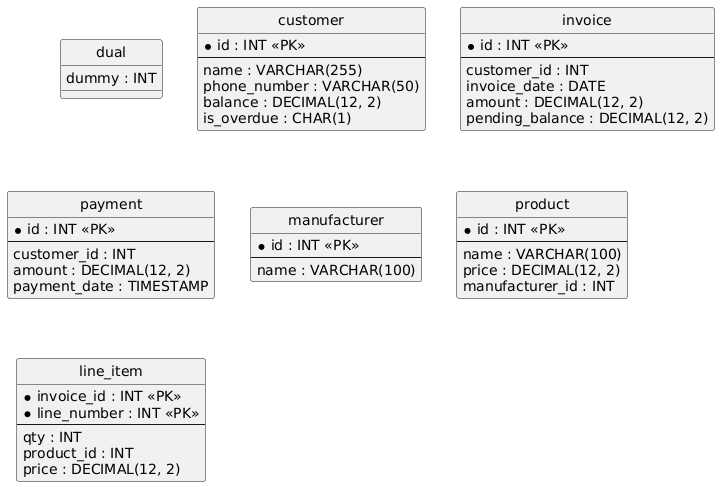

The diagram above was rendered by PlantUML. Its source (embedded in the PNG):
@startuml
hide circle
skinparam linetype ortho

entity "dual" as dual {
  dummy : INT
}

entity "customer" as customer {
  * id : INT <<PK>>
  --
  name : VARCHAR(255)
  phone_number : VARCHAR(50)
  balance : DECIMAL(12, 2)
  is_overdue : CHAR(1)
}

entity "invoice" as invoice {
  * id : INT <<PK>>
  --
  customer_id : INT
  invoice_date : DATE
  amount : DECIMAL(12, 2)
  pending_balance : DECIMAL(12, 2)
}

entity "payment" as payment {
  * id : INT <<PK>>
  --
  customer_id : INT
  amount : DECIMAL(12, 2)
  payment_date : TIMESTAMP
}

entity "manufacturer" as manufacturer {
  * id : INT <<PK>>
  --
  name : VARCHAR(100)
}

entity "product" as product {
  * id : INT <<PK>>
  --
  name : VARCHAR(100)
  price : DECIMAL(12, 2)
  manufacturer_id : INT
}

entity "line_item" as line_item {
  * invoice_id : INT <<PK>>
  * line_number : INT <<PK>>
  --
  qty : INT
  product_id : INT
  price : DECIMAL(12, 2)
}

@enduml